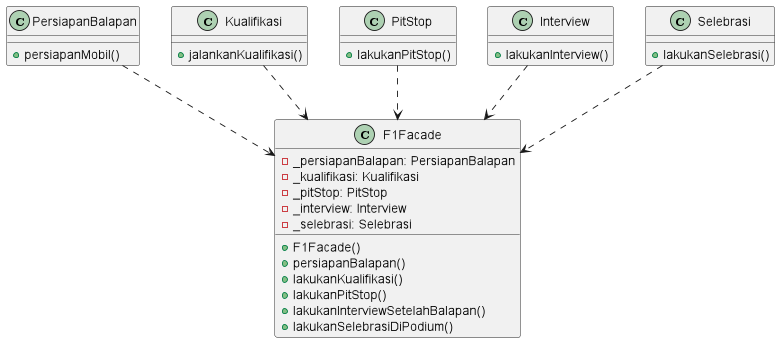

The diagram above was rendered by PlantUML. Its source (embedded in the PNG):
@startuml

class PersiapanBalapan {
  + persiapanMobil()
}

class Kualifikasi {
  + jalankanKualifikasi()
}

class PitStop {
  + lakukanPitStop()
}

class Interview {
  + lakukanInterview()
}

class Selebrasi {
  + lakukanSelebrasi()
}

class F1Facade {
  - _persiapanBalapan: PersiapanBalapan
  - _kualifikasi: Kualifikasi
  - _pitStop: PitStop
  - _interview: Interview
  - _selebrasi: Selebrasi
  + F1Facade()
  + persiapanBalapan()
  + lakukanKualifikasi()
  + lakukanPitStop()
  + lakukanInterviewSetelahBalapan()
  + lakukanSelebrasiDiPodium()
}

PersiapanBalapan ..> F1Facade
Kualifikasi ..> F1Facade
PitStop ..> F1Facade
Interview ..> F1Facade
Selebrasi ..> F1Facade

@enduml